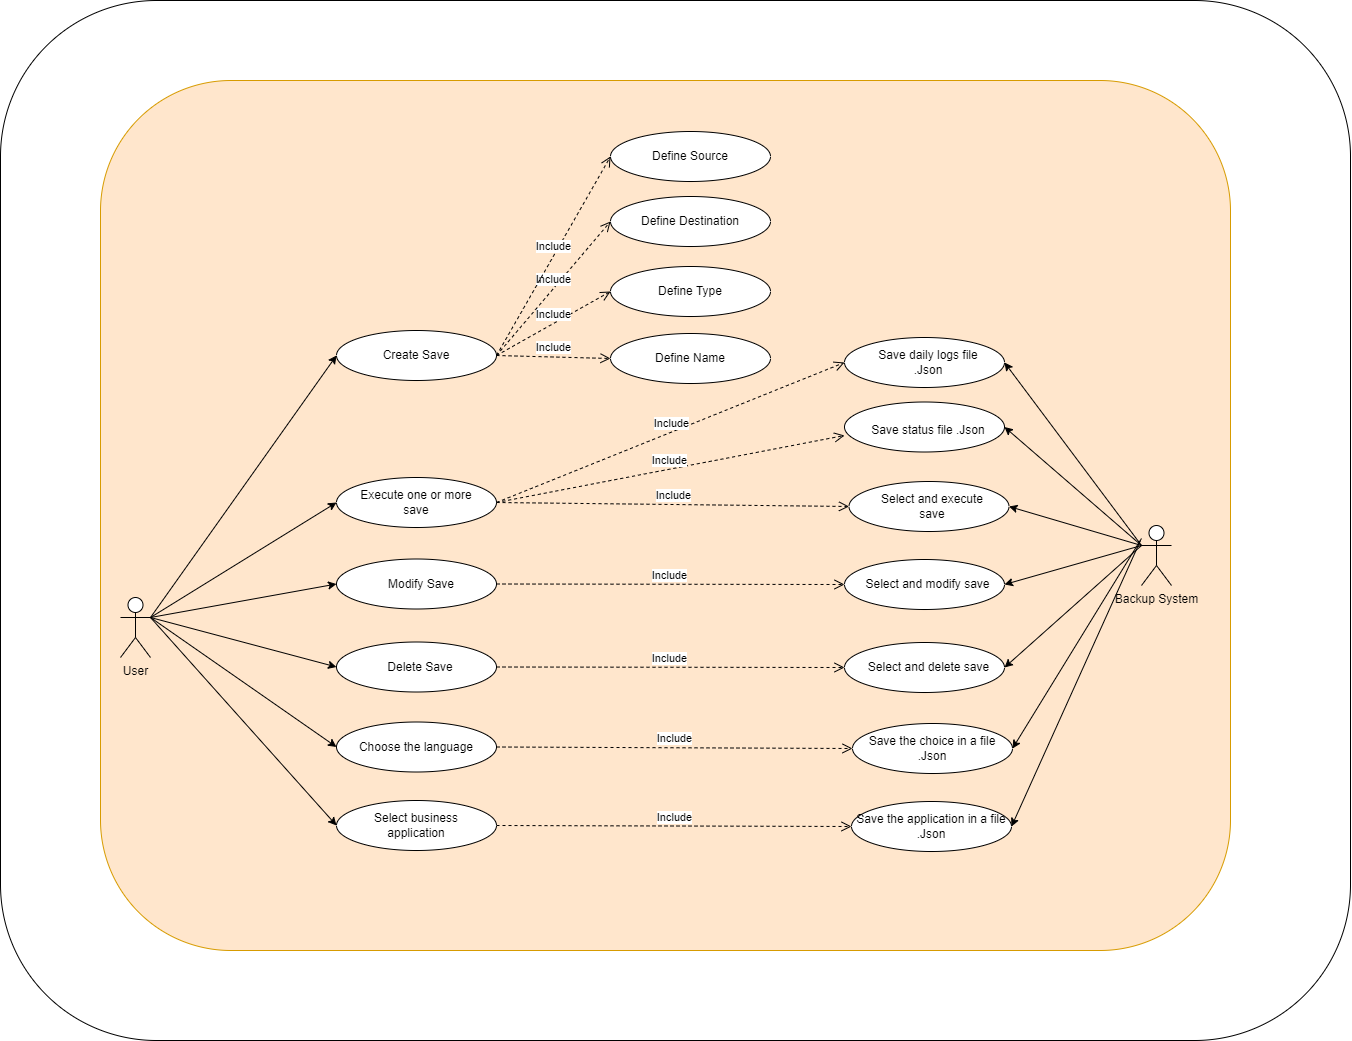

The diagram above was exported from draw.io. Its source (the exported page's mxGraphModel, read from the mxfile embedded in the PNG):
<mxGraphModel dx="1750" dy="917" grid="1" gridSize="10" guides="1" tooltips="1" connect="1" arrows="1" fold="1" page="1" pageScale="1" pageWidth="827" pageHeight="1169" math="0" shadow="0">
  <root>
    <mxCell id="WIyWlLk6GJQsqaUBKTNV-0" />
    <mxCell id="WIyWlLk6GJQsqaUBKTNV-1" parent="WIyWlLk6GJQsqaUBKTNV-0" />
    <mxCell id="UfHHtuT-koutfG5R-ICg-61" value="" style="rounded=1;whiteSpace=wrap;html=1;" vertex="1" parent="WIyWlLk6GJQsqaUBKTNV-1">
      <mxGeometry x="310" y="850" width="1350" height="1040" as="geometry" />
    </mxCell>
    <mxCell id="UfHHtuT-koutfG5R-ICg-60" value="" style="rounded=1;whiteSpace=wrap;html=1;fillColor=#ffe6cc;strokeColor=#d79b00;" vertex="1" parent="WIyWlLk6GJQsqaUBKTNV-1">
      <mxGeometry x="410" y="930" width="1130" height="870" as="geometry" />
    </mxCell>
    <mxCell id="UfHHtuT-koutfG5R-ICg-1" value="" style="ellipse;whiteSpace=wrap;html=1;" vertex="1" parent="WIyWlLk6GJQsqaUBKTNV-1">
      <mxGeometry x="646" y="1571.5" width="160" height="50" as="geometry" />
    </mxCell>
    <mxCell id="UfHHtuT-koutfG5R-ICg-2" value="" style="ellipse;whiteSpace=wrap;html=1;" vertex="1" parent="WIyWlLk6GJQsqaUBKTNV-1">
      <mxGeometry x="1154" y="1409" width="160" height="50" as="geometry" />
    </mxCell>
    <mxCell id="UfHHtuT-koutfG5R-ICg-3" value="" style="ellipse;whiteSpace=wrap;html=1;" vertex="1" parent="WIyWlLk6GJQsqaUBKTNV-1">
      <mxGeometry x="1154" y="1251.5" width="160" height="50" as="geometry" />
    </mxCell>
    <mxCell id="UfHHtuT-koutfG5R-ICg-4" value="Choose the language" style="text;html=1;strokeColor=none;fillColor=none;align=center;verticalAlign=middle;whiteSpace=wrap;rounded=0;" vertex="1" parent="WIyWlLk6GJQsqaUBKTNV-1">
      <mxGeometry x="666" y="1586.5" width="120" height="20" as="geometry" />
    </mxCell>
    <mxCell id="UfHHtuT-koutfG5R-ICg-5" value="" style="ellipse;whiteSpace=wrap;html=1;" vertex="1" parent="WIyWlLk6GJQsqaUBKTNV-1">
      <mxGeometry x="920" y="1183" width="160" height="50" as="geometry" />
    </mxCell>
    <mxCell id="UfHHtuT-koutfG5R-ICg-6" value="" style="ellipse;whiteSpace=wrap;html=1;" vertex="1" parent="WIyWlLk6GJQsqaUBKTNV-1">
      <mxGeometry x="920" y="1116" width="160" height="50" as="geometry" />
    </mxCell>
    <mxCell id="UfHHtuT-koutfG5R-ICg-7" value="" style="ellipse;whiteSpace=wrap;html=1;" vertex="1" parent="WIyWlLk6GJQsqaUBKTNV-1">
      <mxGeometry x="920" y="1046" width="160" height="50" as="geometry" />
    </mxCell>
    <mxCell id="UfHHtuT-koutfG5R-ICg-8" value="" style="ellipse;whiteSpace=wrap;html=1;" vertex="1" parent="WIyWlLk6GJQsqaUBKTNV-1">
      <mxGeometry x="920" y="981" width="160" height="50" as="geometry" />
    </mxCell>
    <mxCell id="UfHHtuT-koutfG5R-ICg-9" value="Select and modify save" style="text;html=1;strokeColor=none;fillColor=none;align=center;verticalAlign=middle;whiteSpace=wrap;rounded=0;" vertex="1" parent="WIyWlLk6GJQsqaUBKTNV-1">
      <mxGeometry x="1174" y="1424" width="127" height="20" as="geometry" />
    </mxCell>
    <mxCell id="UfHHtuT-koutfG5R-ICg-10" value="Define Name" style="text;html=1;strokeColor=none;fillColor=none;align=center;verticalAlign=middle;whiteSpace=wrap;rounded=0;" vertex="1" parent="WIyWlLk6GJQsqaUBKTNV-1">
      <mxGeometry x="950" y="1195.5" width="100" height="25" as="geometry" />
    </mxCell>
    <mxCell id="UfHHtuT-koutfG5R-ICg-11" value="Define&amp;nbsp;Type" style="text;html=1;strokeColor=none;fillColor=none;align=center;verticalAlign=middle;whiteSpace=wrap;rounded=0;" vertex="1" parent="WIyWlLk6GJQsqaUBKTNV-1">
      <mxGeometry x="940" y="1131" width="120" height="20" as="geometry" />
    </mxCell>
    <mxCell id="UfHHtuT-koutfG5R-ICg-12" value="Define&amp;nbsp;Source" style="text;html=1;strokeColor=none;fillColor=none;align=center;verticalAlign=middle;whiteSpace=wrap;rounded=0;" vertex="1" parent="WIyWlLk6GJQsqaUBKTNV-1">
      <mxGeometry x="940" y="996" width="120" height="20" as="geometry" />
    </mxCell>
    <mxCell id="UfHHtuT-koutfG5R-ICg-13" value="Define&amp;nbsp;Destination" style="text;html=1;strokeColor=none;fillColor=none;align=center;verticalAlign=middle;whiteSpace=wrap;rounded=0;" vertex="1" parent="WIyWlLk6GJQsqaUBKTNV-1">
      <mxGeometry x="940" y="1061" width="120" height="20" as="geometry" />
    </mxCell>
    <mxCell id="UfHHtuT-koutfG5R-ICg-14" value="Backup System" style="shape=umlActor;verticalLabelPosition=bottom;verticalAlign=top;html=1;outlineConnect=0;" vertex="1" parent="WIyWlLk6GJQsqaUBKTNV-1">
      <mxGeometry x="1451" y="1375" width="30" height="60" as="geometry" />
    </mxCell>
    <mxCell id="UfHHtuT-koutfG5R-ICg-15" value="" style="endArrow=classic;html=1;rounded=0;exitX=0;exitY=0.3333333333333333;exitDx=0;exitDy=0;exitPerimeter=0;entryX=1;entryY=0.5;entryDx=0;entryDy=0;" edge="1" parent="WIyWlLk6GJQsqaUBKTNV-1" source="UfHHtuT-koutfG5R-ICg-14" target="UfHHtuT-koutfG5R-ICg-3">
      <mxGeometry width="50" height="50" relative="1" as="geometry">
        <mxPoint x="1342" y="1347" as="sourcePoint" />
        <mxPoint x="1314" y="1388" as="targetPoint" />
      </mxGeometry>
    </mxCell>
    <mxCell id="UfHHtuT-koutfG5R-ICg-16" value="" style="endArrow=classic;html=1;rounded=0;exitX=0;exitY=0.3333333333333333;exitDx=0;exitDy=0;exitPerimeter=0;entryX=1;entryY=0.5;entryDx=0;entryDy=0;" edge="1" parent="WIyWlLk6GJQsqaUBKTNV-1" source="UfHHtuT-koutfG5R-ICg-14" target="UfHHtuT-koutfG5R-ICg-2">
      <mxGeometry width="50" height="50" relative="1" as="geometry">
        <mxPoint x="1440" y="1405" as="sourcePoint" />
        <mxPoint x="1309" y="1448" as="targetPoint" />
      </mxGeometry>
    </mxCell>
    <mxCell id="UfHHtuT-koutfG5R-ICg-17" value="" style="endArrow=classic;html=1;rounded=0;entryX=0;entryY=0.5;entryDx=0;entryDy=0;exitX=1;exitY=0.3333333333333333;exitDx=0;exitDy=0;exitPerimeter=0;" edge="1" parent="WIyWlLk6GJQsqaUBKTNV-1" source="UfHHtuT-koutfG5R-ICg-27" target="UfHHtuT-koutfG5R-ICg-1">
      <mxGeometry width="50" height="50" relative="1" as="geometry">
        <mxPoint x="502" y="1630" as="sourcePoint" />
        <mxPoint x="651" y="1285" as="targetPoint" />
      </mxGeometry>
    </mxCell>
    <mxCell id="UfHHtuT-koutfG5R-ICg-18" value="" style="ellipse;whiteSpace=wrap;html=1;" vertex="1" parent="WIyWlLk6GJQsqaUBKTNV-1">
      <mxGeometry x="646" y="1180" width="160" height="50" as="geometry" />
    </mxCell>
    <mxCell id="UfHHtuT-koutfG5R-ICg-19" value="" style="ellipse;whiteSpace=wrap;html=1;" vertex="1" parent="WIyWlLk6GJQsqaUBKTNV-1">
      <mxGeometry x="646" y="1408.5" width="160" height="50" as="geometry" />
    </mxCell>
    <mxCell id="UfHHtuT-koutfG5R-ICg-20" value="" style="ellipse;whiteSpace=wrap;html=1;" vertex="1" parent="WIyWlLk6GJQsqaUBKTNV-1">
      <mxGeometry x="646" y="1491.5" width="160" height="50" as="geometry" />
    </mxCell>
    <mxCell id="UfHHtuT-koutfG5R-ICg-21" value="" style="ellipse;whiteSpace=wrap;html=1;" vertex="1" parent="WIyWlLk6GJQsqaUBKTNV-1">
      <mxGeometry x="1154" y="1492" width="160" height="50" as="geometry" />
    </mxCell>
    <mxCell id="UfHHtuT-koutfG5R-ICg-22" value="" style="endArrow=classic;html=1;rounded=0;entryX=1;entryY=0.5;entryDx=0;entryDy=0;exitX=0;exitY=0.3333333333333333;exitDx=0;exitDy=0;exitPerimeter=0;" edge="1" parent="WIyWlLk6GJQsqaUBKTNV-1" source="UfHHtuT-koutfG5R-ICg-14" target="UfHHtuT-koutfG5R-ICg-21">
      <mxGeometry width="50" height="50" relative="1" as="geometry">
        <mxPoint x="1431" y="1398" as="sourcePoint" />
        <mxPoint x="1324" y="1410" as="targetPoint" />
      </mxGeometry>
    </mxCell>
    <mxCell id="UfHHtuT-koutfG5R-ICg-23" value="Create Save" style="text;html=1;strokeColor=none;fillColor=none;align=center;verticalAlign=middle;whiteSpace=wrap;rounded=0;" vertex="1" parent="WIyWlLk6GJQsqaUBKTNV-1">
      <mxGeometry x="661" y="1195" width="130" height="20" as="geometry" />
    </mxCell>
    <mxCell id="UfHHtuT-koutfG5R-ICg-24" value="Delete Save" style="text;html=1;strokeColor=none;fillColor=none;align=center;verticalAlign=middle;whiteSpace=wrap;rounded=0;" vertex="1" parent="WIyWlLk6GJQsqaUBKTNV-1">
      <mxGeometry x="665" y="1506.5" width="130" height="20" as="geometry" />
    </mxCell>
    <mxCell id="UfHHtuT-koutfG5R-ICg-25" value="Modify Save" style="text;html=1;strokeColor=none;fillColor=none;align=center;verticalAlign=middle;whiteSpace=wrap;rounded=0;" vertex="1" parent="WIyWlLk6GJQsqaUBKTNV-1">
      <mxGeometry x="666" y="1423.5" width="130" height="20" as="geometry" />
    </mxCell>
    <mxCell id="UfHHtuT-koutfG5R-ICg-26" value="Select and delete save" style="text;html=1;strokeColor=none;fillColor=none;align=center;verticalAlign=middle;whiteSpace=wrap;rounded=0;" vertex="1" parent="WIyWlLk6GJQsqaUBKTNV-1">
      <mxGeometry x="1170" y="1507" width="137" height="20" as="geometry" />
    </mxCell>
    <mxCell id="UfHHtuT-koutfG5R-ICg-27" value="User" style="shape=umlActor;verticalLabelPosition=bottom;verticalAlign=top;html=1;outlineConnect=0;" vertex="1" parent="WIyWlLk6GJQsqaUBKTNV-1">
      <mxGeometry x="430" y="1447" width="30" height="60" as="geometry" />
    </mxCell>
    <mxCell id="UfHHtuT-koutfG5R-ICg-28" value="Include" style="html=1;verticalAlign=bottom;endArrow=open;dashed=1;endSize=8;rounded=0;exitX=1;exitY=0.5;exitDx=0;exitDy=0;entryX=0;entryY=0.5;entryDx=0;entryDy=0;" edge="1" parent="WIyWlLk6GJQsqaUBKTNV-1" source="UfHHtuT-koutfG5R-ICg-19" target="UfHHtuT-koutfG5R-ICg-2">
      <mxGeometry relative="1" as="geometry">
        <mxPoint x="901" y="1528" as="sourcePoint" />
        <mxPoint x="975" y="1410" as="targetPoint" />
      </mxGeometry>
    </mxCell>
    <mxCell id="UfHHtuT-koutfG5R-ICg-29" value="Include" style="html=1;verticalAlign=bottom;endArrow=open;dashed=1;endSize=8;rounded=0;exitX=1;exitY=0.5;exitDx=0;exitDy=0;entryX=0;entryY=0.5;entryDx=0;entryDy=0;" edge="1" parent="WIyWlLk6GJQsqaUBKTNV-1" source="UfHHtuT-koutfG5R-ICg-20" target="UfHHtuT-koutfG5R-ICg-21">
      <mxGeometry relative="1" as="geometry">
        <mxPoint x="831" y="1564" as="sourcePoint" />
        <mxPoint x="1184" y="1564" as="targetPoint" />
      </mxGeometry>
    </mxCell>
    <mxCell id="UfHHtuT-koutfG5R-ICg-30" value="" style="endArrow=classic;html=1;rounded=0;entryX=0;entryY=0.5;entryDx=0;entryDy=0;exitX=1;exitY=0.3333333333333333;exitDx=0;exitDy=0;exitPerimeter=0;" edge="1" parent="WIyWlLk6GJQsqaUBKTNV-1" source="UfHHtuT-koutfG5R-ICg-27" target="UfHHtuT-koutfG5R-ICg-20">
      <mxGeometry width="50" height="50" relative="1" as="geometry">
        <mxPoint x="461" y="1477" as="sourcePoint" />
        <mxPoint x="651" y="1645" as="targetPoint" />
      </mxGeometry>
    </mxCell>
    <mxCell id="UfHHtuT-koutfG5R-ICg-31" value="" style="endArrow=classic;html=1;rounded=0;entryX=0;entryY=0.5;entryDx=0;entryDy=0;exitX=1;exitY=0.3333333333333333;exitDx=0;exitDy=0;exitPerimeter=0;" edge="1" parent="WIyWlLk6GJQsqaUBKTNV-1" source="UfHHtuT-koutfG5R-ICg-27" target="UfHHtuT-koutfG5R-ICg-19">
      <mxGeometry width="50" height="50" relative="1" as="geometry">
        <mxPoint x="470" y="1477" as="sourcePoint" />
        <mxPoint x="651" y="1565" as="targetPoint" />
      </mxGeometry>
    </mxCell>
    <mxCell id="UfHHtuT-koutfG5R-ICg-32" value="" style="endArrow=classic;html=1;rounded=0;entryX=0;entryY=0.5;entryDx=0;entryDy=0;exitX=1;exitY=0.3333333333333333;exitDx=0;exitDy=0;exitPerimeter=0;" edge="1" parent="WIyWlLk6GJQsqaUBKTNV-1" source="UfHHtuT-koutfG5R-ICg-27" target="UfHHtuT-koutfG5R-ICg-18">
      <mxGeometry width="50" height="50" relative="1" as="geometry">
        <mxPoint x="470" y="1477" as="sourcePoint" />
        <mxPoint x="651" y="1482" as="targetPoint" />
      </mxGeometry>
    </mxCell>
    <mxCell id="UfHHtuT-koutfG5R-ICg-33" value="" style="ellipse;whiteSpace=wrap;html=1;" vertex="1" parent="WIyWlLk6GJQsqaUBKTNV-1">
      <mxGeometry x="646" y="1327" width="160" height="50" as="geometry" />
    </mxCell>
    <mxCell id="UfHHtuT-koutfG5R-ICg-34" value="" style="endArrow=classic;html=1;rounded=0;entryX=0;entryY=0.5;entryDx=0;entryDy=0;exitX=1;exitY=0.3333333333333333;exitDx=0;exitDy=0;exitPerimeter=0;" edge="1" parent="WIyWlLk6GJQsqaUBKTNV-1" source="UfHHtuT-koutfG5R-ICg-27" target="UfHHtuT-koutfG5R-ICg-33">
      <mxGeometry width="50" height="50" relative="1" as="geometry">
        <mxPoint x="470" y="1477" as="sourcePoint" />
        <mxPoint x="656" y="1548.5" as="targetPoint" />
      </mxGeometry>
    </mxCell>
    <mxCell id="UfHHtuT-koutfG5R-ICg-35" value="Execute one or more save" style="text;html=1;strokeColor=none;fillColor=none;align=center;verticalAlign=middle;whiteSpace=wrap;rounded=0;" vertex="1" parent="WIyWlLk6GJQsqaUBKTNV-1">
      <mxGeometry x="661" y="1342" width="130" height="20" as="geometry" />
    </mxCell>
    <mxCell id="UfHHtuT-koutfG5R-ICg-36" value="" style="ellipse;whiteSpace=wrap;html=1;" vertex="1" parent="WIyWlLk6GJQsqaUBKTNV-1">
      <mxGeometry x="1158.5" y="1331" width="160" height="50" as="geometry" />
    </mxCell>
    <mxCell id="UfHHtuT-koutfG5R-ICg-37" value="" style="endArrow=classic;html=1;rounded=0;exitX=0;exitY=0.3333333333333333;exitDx=0;exitDy=0;exitPerimeter=0;entryX=1;entryY=0.5;entryDx=0;entryDy=0;" edge="1" parent="WIyWlLk6GJQsqaUBKTNV-1" source="UfHHtuT-koutfG5R-ICg-14" target="UfHHtuT-koutfG5R-ICg-36">
      <mxGeometry width="50" height="50" relative="1" as="geometry">
        <mxPoint x="1451" y="1317.5" as="sourcePoint" />
        <mxPoint x="1314" y="1310.5" as="targetPoint" />
      </mxGeometry>
    </mxCell>
    <mxCell id="UfHHtuT-koutfG5R-ICg-38" value="" style="ellipse;whiteSpace=wrap;html=1;" vertex="1" parent="WIyWlLk6GJQsqaUBKTNV-1">
      <mxGeometry x="1154" y="1187" width="160" height="50" as="geometry" />
    </mxCell>
    <mxCell id="UfHHtuT-koutfG5R-ICg-39" value="Save status file .Json" style="text;html=1;strokeColor=none;fillColor=none;align=center;verticalAlign=middle;whiteSpace=wrap;rounded=0;" vertex="1" parent="WIyWlLk6GJQsqaUBKTNV-1">
      <mxGeometry x="1172.5" y="1270" width="130" height="20" as="geometry" />
    </mxCell>
    <mxCell id="UfHHtuT-koutfG5R-ICg-40" value="" style="endArrow=classic;html=1;rounded=0;exitX=0;exitY=0.3333333333333333;exitDx=0;exitDy=0;exitPerimeter=0;entryX=1;entryY=0.5;entryDx=0;entryDy=0;" edge="1" parent="WIyWlLk6GJQsqaUBKTNV-1" source="UfHHtuT-koutfG5R-ICg-14" target="UfHHtuT-koutfG5R-ICg-38">
      <mxGeometry width="50" height="50" relative="1" as="geometry">
        <mxPoint x="1451" y="1249.5" as="sourcePoint" />
        <mxPoint x="1314" y="1242.5" as="targetPoint" />
      </mxGeometry>
    </mxCell>
    <mxCell id="UfHHtuT-koutfG5R-ICg-41" value="Include" style="html=1;verticalAlign=bottom;endArrow=open;dashed=1;endSize=8;rounded=0;exitX=1;exitY=0.5;exitDx=0;exitDy=0;entryX=0;entryY=0.5;entryDx=0;entryDy=0;" edge="1" parent="WIyWlLk6GJQsqaUBKTNV-1" source="UfHHtuT-koutfG5R-ICg-33" target="UfHHtuT-koutfG5R-ICg-36">
      <mxGeometry relative="1" as="geometry">
        <mxPoint x="816" y="1467" as="sourcePoint" />
        <mxPoint x="1164" y="1470.5" as="targetPoint" />
      </mxGeometry>
    </mxCell>
    <mxCell id="UfHHtuT-koutfG5R-ICg-42" value="Select and execute save" style="text;html=1;strokeColor=none;fillColor=none;align=center;verticalAlign=middle;whiteSpace=wrap;rounded=0;" vertex="1" parent="WIyWlLk6GJQsqaUBKTNV-1">
      <mxGeometry x="1177" y="1346" width="130" height="20" as="geometry" />
    </mxCell>
    <mxCell id="UfHHtuT-koutfG5R-ICg-43" value="Save daily logs file .Json" style="text;html=1;strokeColor=none;fillColor=none;align=center;verticalAlign=middle;whiteSpace=wrap;rounded=0;" vertex="1" parent="WIyWlLk6GJQsqaUBKTNV-1">
      <mxGeometry x="1172.5" y="1202" width="130" height="20" as="geometry" />
    </mxCell>
    <mxCell id="UfHHtuT-koutfG5R-ICg-44" value="Include" style="html=1;verticalAlign=bottom;endArrow=open;dashed=1;endSize=8;rounded=0;exitX=1;exitY=0.5;exitDx=0;exitDy=0;entryX=0;entryY=0.67;entryDx=0;entryDy=0;entryPerimeter=0;" edge="1" parent="WIyWlLk6GJQsqaUBKTNV-1" source="UfHHtuT-koutfG5R-ICg-33" target="UfHHtuT-koutfG5R-ICg-3">
      <mxGeometry relative="1" as="geometry">
        <mxPoint x="816" y="1467" as="sourcePoint" />
        <mxPoint x="1413" y="1630" as="targetPoint" />
      </mxGeometry>
    </mxCell>
    <mxCell id="UfHHtuT-koutfG5R-ICg-45" value="Include" style="html=1;verticalAlign=bottom;endArrow=open;dashed=1;endSize=8;rounded=0;exitX=1;exitY=0.5;exitDx=0;exitDy=0;entryX=0;entryY=0.5;entryDx=0;entryDy=0;" edge="1" parent="WIyWlLk6GJQsqaUBKTNV-1" source="UfHHtuT-koutfG5R-ICg-33" target="UfHHtuT-koutfG5R-ICg-38">
      <mxGeometry relative="1" as="geometry">
        <mxPoint x="816" y="1467" as="sourcePoint" />
        <mxPoint x="1164" y="1398" as="targetPoint" />
      </mxGeometry>
    </mxCell>
    <mxCell id="UfHHtuT-koutfG5R-ICg-46" value="Include" style="html=1;verticalAlign=bottom;endArrow=open;dashed=1;endSize=8;rounded=0;exitX=1;exitY=0.5;exitDx=0;exitDy=0;entryX=0;entryY=0.5;entryDx=0;entryDy=0;" edge="1" parent="WIyWlLk6GJQsqaUBKTNV-1" source="UfHHtuT-koutfG5R-ICg-18" target="UfHHtuT-koutfG5R-ICg-5">
      <mxGeometry relative="1" as="geometry">
        <mxPoint x="816" y="1467" as="sourcePoint" />
        <mxPoint x="1164" y="1325" as="targetPoint" />
      </mxGeometry>
    </mxCell>
    <mxCell id="UfHHtuT-koutfG5R-ICg-47" value="Include" style="html=1;verticalAlign=bottom;endArrow=open;dashed=1;endSize=8;rounded=0;exitX=1;exitY=0.5;exitDx=0;exitDy=0;entryX=0;entryY=0.5;entryDx=0;entryDy=0;" edge="1" parent="WIyWlLk6GJQsqaUBKTNV-1" source="UfHHtuT-koutfG5R-ICg-18" target="UfHHtuT-koutfG5R-ICg-6">
      <mxGeometry relative="1" as="geometry">
        <mxPoint x="816" y="1215" as="sourcePoint" />
        <mxPoint x="930" y="1302" as="targetPoint" />
      </mxGeometry>
    </mxCell>
    <mxCell id="UfHHtuT-koutfG5R-ICg-48" value="Include" style="html=1;verticalAlign=bottom;endArrow=open;dashed=1;endSize=8;rounded=0;exitX=1;exitY=0.5;exitDx=0;exitDy=0;entryX=0;entryY=0.5;entryDx=0;entryDy=0;" edge="1" parent="WIyWlLk6GJQsqaUBKTNV-1" source="UfHHtuT-koutfG5R-ICg-18" target="UfHHtuT-koutfG5R-ICg-7">
      <mxGeometry relative="1" as="geometry">
        <mxPoint x="816" y="1215" as="sourcePoint" />
        <mxPoint x="930" y="1235" as="targetPoint" />
      </mxGeometry>
    </mxCell>
    <mxCell id="UfHHtuT-koutfG5R-ICg-49" value="Include" style="html=1;verticalAlign=bottom;endArrow=open;dashed=1;endSize=8;rounded=0;exitX=1;exitY=0.5;exitDx=0;exitDy=0;entryX=0;entryY=0.5;entryDx=0;entryDy=0;" edge="1" parent="WIyWlLk6GJQsqaUBKTNV-1" source="UfHHtuT-koutfG5R-ICg-18" target="UfHHtuT-koutfG5R-ICg-8">
      <mxGeometry relative="1" as="geometry">
        <mxPoint x="816" y="1215" as="sourcePoint" />
        <mxPoint x="930" y="1165" as="targetPoint" />
      </mxGeometry>
    </mxCell>
    <mxCell id="UfHHtuT-koutfG5R-ICg-50" value="Include" style="html=1;verticalAlign=bottom;endArrow=open;dashed=1;endSize=8;rounded=0;exitX=1;exitY=0.5;exitDx=0;exitDy=0;entryX=0;entryY=0.5;entryDx=0;entryDy=0;" edge="1" parent="WIyWlLk6GJQsqaUBKTNV-1" target="UfHHtuT-koutfG5R-ICg-51" source="UfHHtuT-koutfG5R-ICg-1">
      <mxGeometry relative="1" as="geometry">
        <mxPoint x="806" y="1702.5" as="sourcePoint" />
        <mxPoint x="1154" y="1700.5" as="targetPoint" />
      </mxGeometry>
    </mxCell>
    <mxCell id="UfHHtuT-koutfG5R-ICg-51" value="Save the choice in a file .Json" style="ellipse;whiteSpace=wrap;html=1;" vertex="1" parent="WIyWlLk6GJQsqaUBKTNV-1">
      <mxGeometry x="1162" y="1573" width="160" height="50" as="geometry" />
    </mxCell>
    <mxCell id="UfHHtuT-koutfG5R-ICg-52" value="" style="endArrow=classic;html=1;rounded=0;entryX=1;entryY=0.5;entryDx=0;entryDy=0;" edge="1" parent="WIyWlLk6GJQsqaUBKTNV-1" target="UfHHtuT-koutfG5R-ICg-51">
      <mxGeometry width="50" height="50" relative="1" as="geometry">
        <mxPoint x="1451" y="1388" as="sourcePoint" />
        <mxPoint x="1324" y="1558" as="targetPoint" />
      </mxGeometry>
    </mxCell>
    <mxCell id="UfHHtuT-koutfG5R-ICg-53" value="" style="endArrow=classic;html=1;rounded=0;exitX=1;exitY=0.3333333333333333;exitDx=0;exitDy=0;exitPerimeter=0;entryX=0;entryY=0.5;entryDx=0;entryDy=0;" edge="1" parent="WIyWlLk6GJQsqaUBKTNV-1" source="UfHHtuT-koutfG5R-ICg-27" target="UfHHtuT-koutfG5R-ICg-54">
      <mxGeometry width="50" height="50" relative="1" as="geometry">
        <mxPoint x="470" y="1477" as="sourcePoint" />
        <mxPoint x="630" y="1670" as="targetPoint" />
      </mxGeometry>
    </mxCell>
    <mxCell id="UfHHtuT-koutfG5R-ICg-54" value="" style="ellipse;whiteSpace=wrap;html=1;" vertex="1" parent="WIyWlLk6GJQsqaUBKTNV-1">
      <mxGeometry x="646" y="1650" width="160" height="50" as="geometry" />
    </mxCell>
    <mxCell id="UfHHtuT-koutfG5R-ICg-55" value="Select&amp;nbsp;business application" style="text;html=1;strokeColor=none;fillColor=none;align=center;verticalAlign=middle;whiteSpace=wrap;rounded=0;" vertex="1" parent="WIyWlLk6GJQsqaUBKTNV-1">
      <mxGeometry x="666" y="1665" width="120" height="20" as="geometry" />
    </mxCell>
    <mxCell id="UfHHtuT-koutfG5R-ICg-56" value="Include" style="html=1;verticalAlign=bottom;endArrow=open;dashed=1;endSize=8;rounded=0;exitX=1;exitY=0.5;exitDx=0;exitDy=0;entryX=0;entryY=0.5;entryDx=0;entryDy=0;" edge="1" parent="WIyWlLk6GJQsqaUBKTNV-1" source="UfHHtuT-koutfG5R-ICg-54" target="UfHHtuT-koutfG5R-ICg-57">
      <mxGeometry relative="1" as="geometry">
        <mxPoint x="860" y="1685" as="sourcePoint" />
        <mxPoint x="1140" y="1680" as="targetPoint" />
      </mxGeometry>
    </mxCell>
    <mxCell id="UfHHtuT-koutfG5R-ICg-57" value="Save the application in a file .Json" style="ellipse;whiteSpace=wrap;html=1;" vertex="1" parent="WIyWlLk6GJQsqaUBKTNV-1">
      <mxGeometry x="1161" y="1651" width="160" height="50" as="geometry" />
    </mxCell>
    <mxCell id="UfHHtuT-koutfG5R-ICg-59" value="" style="endArrow=classic;html=1;rounded=0;entryX=1;entryY=0.5;entryDx=0;entryDy=0;" edge="1" parent="WIyWlLk6GJQsqaUBKTNV-1" target="UfHHtuT-koutfG5R-ICg-57">
      <mxGeometry width="50" height="50" relative="1" as="geometry">
        <mxPoint x="1450" y="1390" as="sourcePoint" />
        <mxPoint x="1332" y="1608" as="targetPoint" />
      </mxGeometry>
    </mxCell>
  </root>
</mxGraphModel>